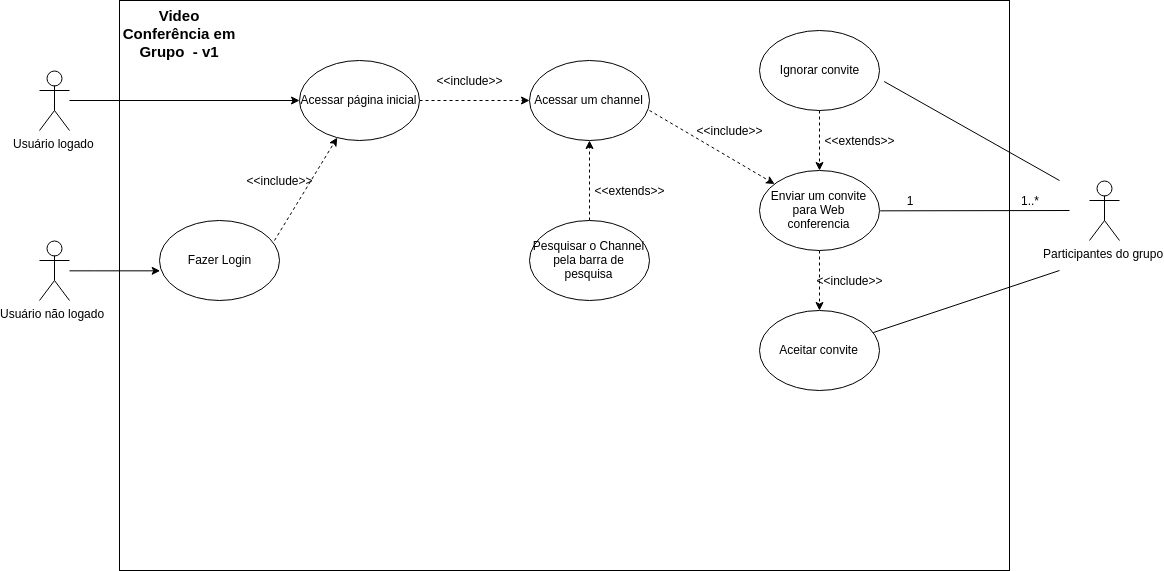

The diagram above was exported from draw.io. Its source (the exported page's mxGraphModel, read from the mxfile embedded in the PNG):
<mxGraphModel dx="1120" dy="701" grid="1" gridSize="10" guides="1" tooltips="1" connect="1" arrows="1" fold="1" page="1" pageScale="1" pageWidth="3300" pageHeight="2339" math="0" shadow="0">
  <root>
    <mxCell id="0" />
    <mxCell id="1" parent="0" />
    <mxCell id="cb6B76dLktgX4XH4X-SO-1" value="Usuário logado" style="shape=umlActor;verticalLabelPosition=bottom;labelBackgroundColor=#ffffff;verticalAlign=top;html=1;outlineConnect=0;" vertex="1" parent="1">
      <mxGeometry x="50" y="160" width="30" height="60" as="geometry" />
    </mxCell>
    <mxCell id="cb6B76dLktgX4XH4X-SO-2" value="" style="rounded=0;whiteSpace=wrap;html=1;" vertex="1" parent="1">
      <mxGeometry x="130" y="90" width="890" height="570" as="geometry" />
    </mxCell>
    <mxCell id="cb6B76dLktgX4XH4X-SO-31" style="edgeStyle=orthogonalEdgeStyle;rounded=0;orthogonalLoop=1;jettySize=auto;html=1;dashed=1;" edge="1" parent="1" source="cb6B76dLktgX4XH4X-SO-3" target="cb6B76dLktgX4XH4X-SO-30">
      <mxGeometry relative="1" as="geometry" />
    </mxCell>
    <mxCell id="cb6B76dLktgX4XH4X-SO-3" value="Acessar página inicial" style="ellipse;whiteSpace=wrap;html=1;" vertex="1" parent="1">
      <mxGeometry x="310" y="150" width="120" height="80" as="geometry" />
    </mxCell>
    <mxCell id="cb6B76dLktgX4XH4X-SO-20" style="edgeStyle=orthogonalEdgeStyle;rounded=0;orthogonalLoop=1;jettySize=auto;html=1;entryX=0.045;entryY=0.474;entryDx=0;entryDy=0;entryPerimeter=0;" edge="1" parent="1" source="cb6B76dLktgX4XH4X-SO-4" target="cb6B76dLktgX4XH4X-SO-2">
      <mxGeometry relative="1" as="geometry" />
    </mxCell>
    <mxCell id="cb6B76dLktgX4XH4X-SO-4" value="Usuário não logado&amp;nbsp;" style="shape=umlActor;verticalLabelPosition=bottom;labelBackgroundColor=#ffffff;verticalAlign=top;html=1;outlineConnect=0;" vertex="1" parent="1">
      <mxGeometry x="50" y="330" width="30" height="60" as="geometry" />
    </mxCell>
    <mxCell id="cb6B76dLktgX4XH4X-SO-16" value="Fazer Login" style="ellipse;whiteSpace=wrap;html=1;" vertex="1" parent="1">
      <mxGeometry x="170" y="310" width="120" height="80" as="geometry" />
    </mxCell>
    <mxCell id="cb6B76dLktgX4XH4X-SO-27" value="" style="endArrow=classic;html=1;dashed=1;" edge="1" parent="1" target="cb6B76dLktgX4XH4X-SO-3">
      <mxGeometry width="50" height="50" relative="1" as="geometry">
        <mxPoint x="285" y="330" as="sourcePoint" />
        <mxPoint x="335" y="280" as="targetPoint" />
      </mxGeometry>
    </mxCell>
    <mxCell id="cb6B76dLktgX4XH4X-SO-28" value="&amp;lt;&amp;lt;include&amp;gt;&amp;gt;" style="text;html=1;strokeColor=none;fillColor=none;align=center;verticalAlign=middle;whiteSpace=wrap;rounded=0;" vertex="1" parent="1">
      <mxGeometry x="270" y="260" width="40" height="20" as="geometry" />
    </mxCell>
    <mxCell id="cb6B76dLktgX4XH4X-SO-29" style="edgeStyle=orthogonalEdgeStyle;rounded=0;orthogonalLoop=1;jettySize=auto;html=1;" edge="1" parent="1" source="cb6B76dLktgX4XH4X-SO-1" target="cb6B76dLktgX4XH4X-SO-3">
      <mxGeometry relative="1" as="geometry" />
    </mxCell>
    <mxCell id="cb6B76dLktgX4XH4X-SO-30" value="Acessar um channel" style="ellipse;whiteSpace=wrap;html=1;" vertex="1" parent="1">
      <mxGeometry x="540" y="150" width="120" height="80" as="geometry" />
    </mxCell>
    <mxCell id="cb6B76dLktgX4XH4X-SO-32" value="&amp;lt;&amp;lt;include&amp;gt;&amp;gt;" style="text;html=1;strokeColor=none;fillColor=none;align=center;verticalAlign=middle;whiteSpace=wrap;rounded=0;" vertex="1" parent="1">
      <mxGeometry x="460" y="160" width="40" height="20" as="geometry" />
    </mxCell>
    <mxCell id="cb6B76dLktgX4XH4X-SO-33" value="&lt;b&gt;&lt;font style=&quot;font-size: 15px&quot;&gt;Video Conferência em Grupo&amp;nbsp; - v1&lt;/font&gt;&lt;/b&gt;&lt;br&gt;&lt;br&gt;" style="text;html=1;strokeColor=none;fillColor=none;align=center;verticalAlign=middle;whiteSpace=wrap;rounded=0;" vertex="1" parent="1">
      <mxGeometry x="130" y="120" width="120" height="20" as="geometry" />
    </mxCell>
    <mxCell id="cb6B76dLktgX4XH4X-SO-38" value="" style="edgeStyle=orthogonalEdgeStyle;rounded=0;orthogonalLoop=1;jettySize=auto;html=1;dashed=1;" edge="1" parent="1" source="cb6B76dLktgX4XH4X-SO-37" target="cb6B76dLktgX4XH4X-SO-30">
      <mxGeometry relative="1" as="geometry" />
    </mxCell>
    <mxCell id="cb6B76dLktgX4XH4X-SO-37" value="Pesquisar o Channel pela barra de pesquisa" style="ellipse;whiteSpace=wrap;html=1;" vertex="1" parent="1">
      <mxGeometry x="540" y="310" width="120" height="80" as="geometry" />
    </mxCell>
    <mxCell id="cb6B76dLktgX4XH4X-SO-39" value="&amp;lt;&amp;lt;extends&amp;gt;&amp;gt;" style="text;html=1;strokeColor=none;fillColor=none;align=center;verticalAlign=middle;whiteSpace=wrap;rounded=0;" vertex="1" parent="1">
      <mxGeometry x="620" y="270" width="40" height="20" as="geometry" />
    </mxCell>
    <mxCell id="cb6B76dLktgX4XH4X-SO-47" style="edgeStyle=orthogonalEdgeStyle;rounded=0;orthogonalLoop=1;jettySize=auto;html=1;dashed=1;" edge="1" parent="1" source="cb6B76dLktgX4XH4X-SO-40" target="cb6B76dLktgX4XH4X-SO-44">
      <mxGeometry relative="1" as="geometry" />
    </mxCell>
    <mxCell id="cb6B76dLktgX4XH4X-SO-40" value="Enviar um convite para Web conferencia" style="ellipse;whiteSpace=wrap;html=1;" vertex="1" parent="1">
      <mxGeometry x="770" y="260" width="120" height="80" as="geometry" />
    </mxCell>
    <mxCell id="cb6B76dLktgX4XH4X-SO-42" value="" style="endArrow=classic;html=1;dashed=1;" edge="1" parent="1" target="cb6B76dLktgX4XH4X-SO-40">
      <mxGeometry width="50" height="50" relative="1" as="geometry">
        <mxPoint x="660" y="200" as="sourcePoint" />
        <mxPoint x="710" y="150" as="targetPoint" />
      </mxGeometry>
    </mxCell>
    <mxCell id="cb6B76dLktgX4XH4X-SO-43" value="&amp;lt;&amp;lt;include&amp;gt;&amp;gt;" style="text;html=1;strokeColor=none;fillColor=none;align=center;verticalAlign=middle;whiteSpace=wrap;rounded=0;" vertex="1" parent="1">
      <mxGeometry x="720" y="210" width="40" height="20" as="geometry" />
    </mxCell>
    <mxCell id="cb6B76dLktgX4XH4X-SO-44" value="Aceitar convite" style="ellipse;whiteSpace=wrap;html=1;" vertex="1" parent="1">
      <mxGeometry x="770" y="400" width="120" height="80" as="geometry" />
    </mxCell>
    <mxCell id="cb6B76dLktgX4XH4X-SO-46" style="edgeStyle=orthogonalEdgeStyle;rounded=0;orthogonalLoop=1;jettySize=auto;html=1;dashed=1;" edge="1" parent="1" source="cb6B76dLktgX4XH4X-SO-45" target="cb6B76dLktgX4XH4X-SO-40">
      <mxGeometry relative="1" as="geometry" />
    </mxCell>
    <mxCell id="cb6B76dLktgX4XH4X-SO-45" value="Ignorar convite" style="ellipse;whiteSpace=wrap;html=1;" vertex="1" parent="1">
      <mxGeometry x="770" y="120" width="120" height="80" as="geometry" />
    </mxCell>
    <mxCell id="cb6B76dLktgX4XH4X-SO-48" value="&amp;lt;&amp;lt;extends&amp;gt;&amp;gt;" style="text;html=1;strokeColor=none;fillColor=none;align=center;verticalAlign=middle;whiteSpace=wrap;rounded=0;" vertex="1" parent="1">
      <mxGeometry x="850" y="220" width="40" height="20" as="geometry" />
    </mxCell>
    <mxCell id="cb6B76dLktgX4XH4X-SO-49" value="&amp;lt;&amp;lt;include&amp;gt;&amp;gt;" style="text;html=1;strokeColor=none;fillColor=none;align=center;verticalAlign=middle;whiteSpace=wrap;rounded=0;" vertex="1" parent="1">
      <mxGeometry x="840" y="360" width="40" height="20" as="geometry" />
    </mxCell>
    <mxCell id="cb6B76dLktgX4XH4X-SO-50" value="Participantes do grupo" style="shape=umlActor;verticalLabelPosition=bottom;labelBackgroundColor=#ffffff;verticalAlign=top;html=1;outlineConnect=0;" vertex="1" parent="1">
      <mxGeometry x="1100" y="270" width="30" height="60" as="geometry" />
    </mxCell>
    <mxCell id="cb6B76dLktgX4XH4X-SO-57" value="" style="endArrow=none;html=1;entryX=1.039;entryY=0.638;entryDx=0;entryDy=0;entryPerimeter=0;" edge="1" parent="1" target="cb6B76dLktgX4XH4X-SO-45">
      <mxGeometry width="50" height="50" relative="1" as="geometry">
        <mxPoint x="1070" y="270" as="sourcePoint" />
        <mxPoint x="1000" y="170" as="targetPoint" />
      </mxGeometry>
    </mxCell>
    <mxCell id="cb6B76dLktgX4XH4X-SO-59" value="" style="endArrow=none;html=1;" edge="1" parent="1" source="cb6B76dLktgX4XH4X-SO-44">
      <mxGeometry width="50" height="50" relative="1" as="geometry">
        <mxPoint x="920" y="470" as="sourcePoint" />
        <mxPoint x="1070" y="360" as="targetPoint" />
      </mxGeometry>
    </mxCell>
    <mxCell id="cb6B76dLktgX4XH4X-SO-65" value="" style="endArrow=none;html=1;exitX=1;exitY=0.5;exitDx=0;exitDy=0;" edge="1" parent="1" source="cb6B76dLktgX4XH4X-SO-40">
      <mxGeometry width="50" height="50" relative="1" as="geometry">
        <mxPoint x="870" y="350" as="sourcePoint" />
        <mxPoint x="1080" y="300" as="targetPoint" />
      </mxGeometry>
    </mxCell>
    <mxCell id="cb6B76dLktgX4XH4X-SO-67" value="1" style="text;html=1;strokeColor=none;fillColor=none;align=center;verticalAlign=middle;whiteSpace=wrap;rounded=0;" vertex="1" parent="1">
      <mxGeometry x="900" y="280" width="40" height="20" as="geometry" />
    </mxCell>
    <mxCell id="cb6B76dLktgX4XH4X-SO-68" value="1..*" style="text;html=1;strokeColor=none;fillColor=none;align=center;verticalAlign=middle;whiteSpace=wrap;rounded=0;" vertex="1" parent="1">
      <mxGeometry x="1020" y="280" width="40" height="20" as="geometry" />
    </mxCell>
  </root>
</mxGraphModel>